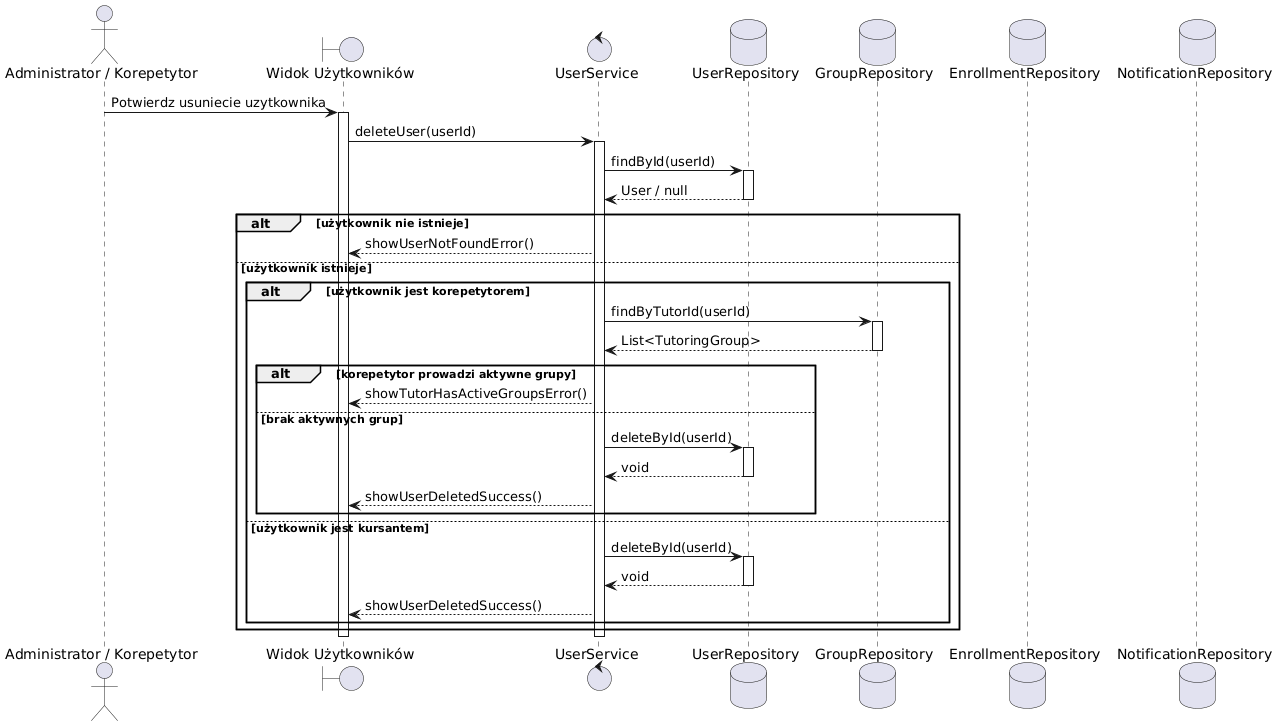

The diagram above was rendered by PlantUML. Its source (embedded in the PNG):
@startuml
actor "Administrator / Korepetytor" as Admin
boundary "Widok Użytkowników" as View
control "UserService" as UserService
database "UserRepository" as UserRepository
database "GroupRepository" as GroupRepository
database "EnrollmentRepository" as EnrollmentRepository
database "NotificationRepository" as NotificationRepository

Admin -> View: Potwierdz usuniecie uzytkownika
activate View

View -> UserService: deleteUser(userId)
activate UserService

UserService -> UserRepository: findById(userId)
activate UserRepository
UserRepository --> UserService: User / null
deactivate UserRepository

alt użytkownik nie istnieje
UserService --> View: showUserNotFoundError()

else użytkownik istnieje

alt użytkownik jest korepetytorem
UserService -> GroupRepository: findByTutorId(userId)
activate GroupRepository
GroupRepository --> UserService: List<TutoringGroup>
deactivate GroupRepository

alt korepetytor prowadzi aktywne grupy
UserService --> View: showTutorHasActiveGroupsError()

else brak aktywnych grup
UserService -> UserRepository: deleteById(userId)
activate UserRepository
UserRepository --> UserService: void
deactivate UserRepository

UserService --> View: showUserDeletedSuccess()
end

else użytkownik jest kursantem
UserService -> UserRepository: deleteById(userId)
activate UserRepository
UserRepository --> UserService: void
deactivate UserRepository
UserService --> View: showUserDeletedSuccess()
end
end

deactivate UserService
deactivate View
@enduml